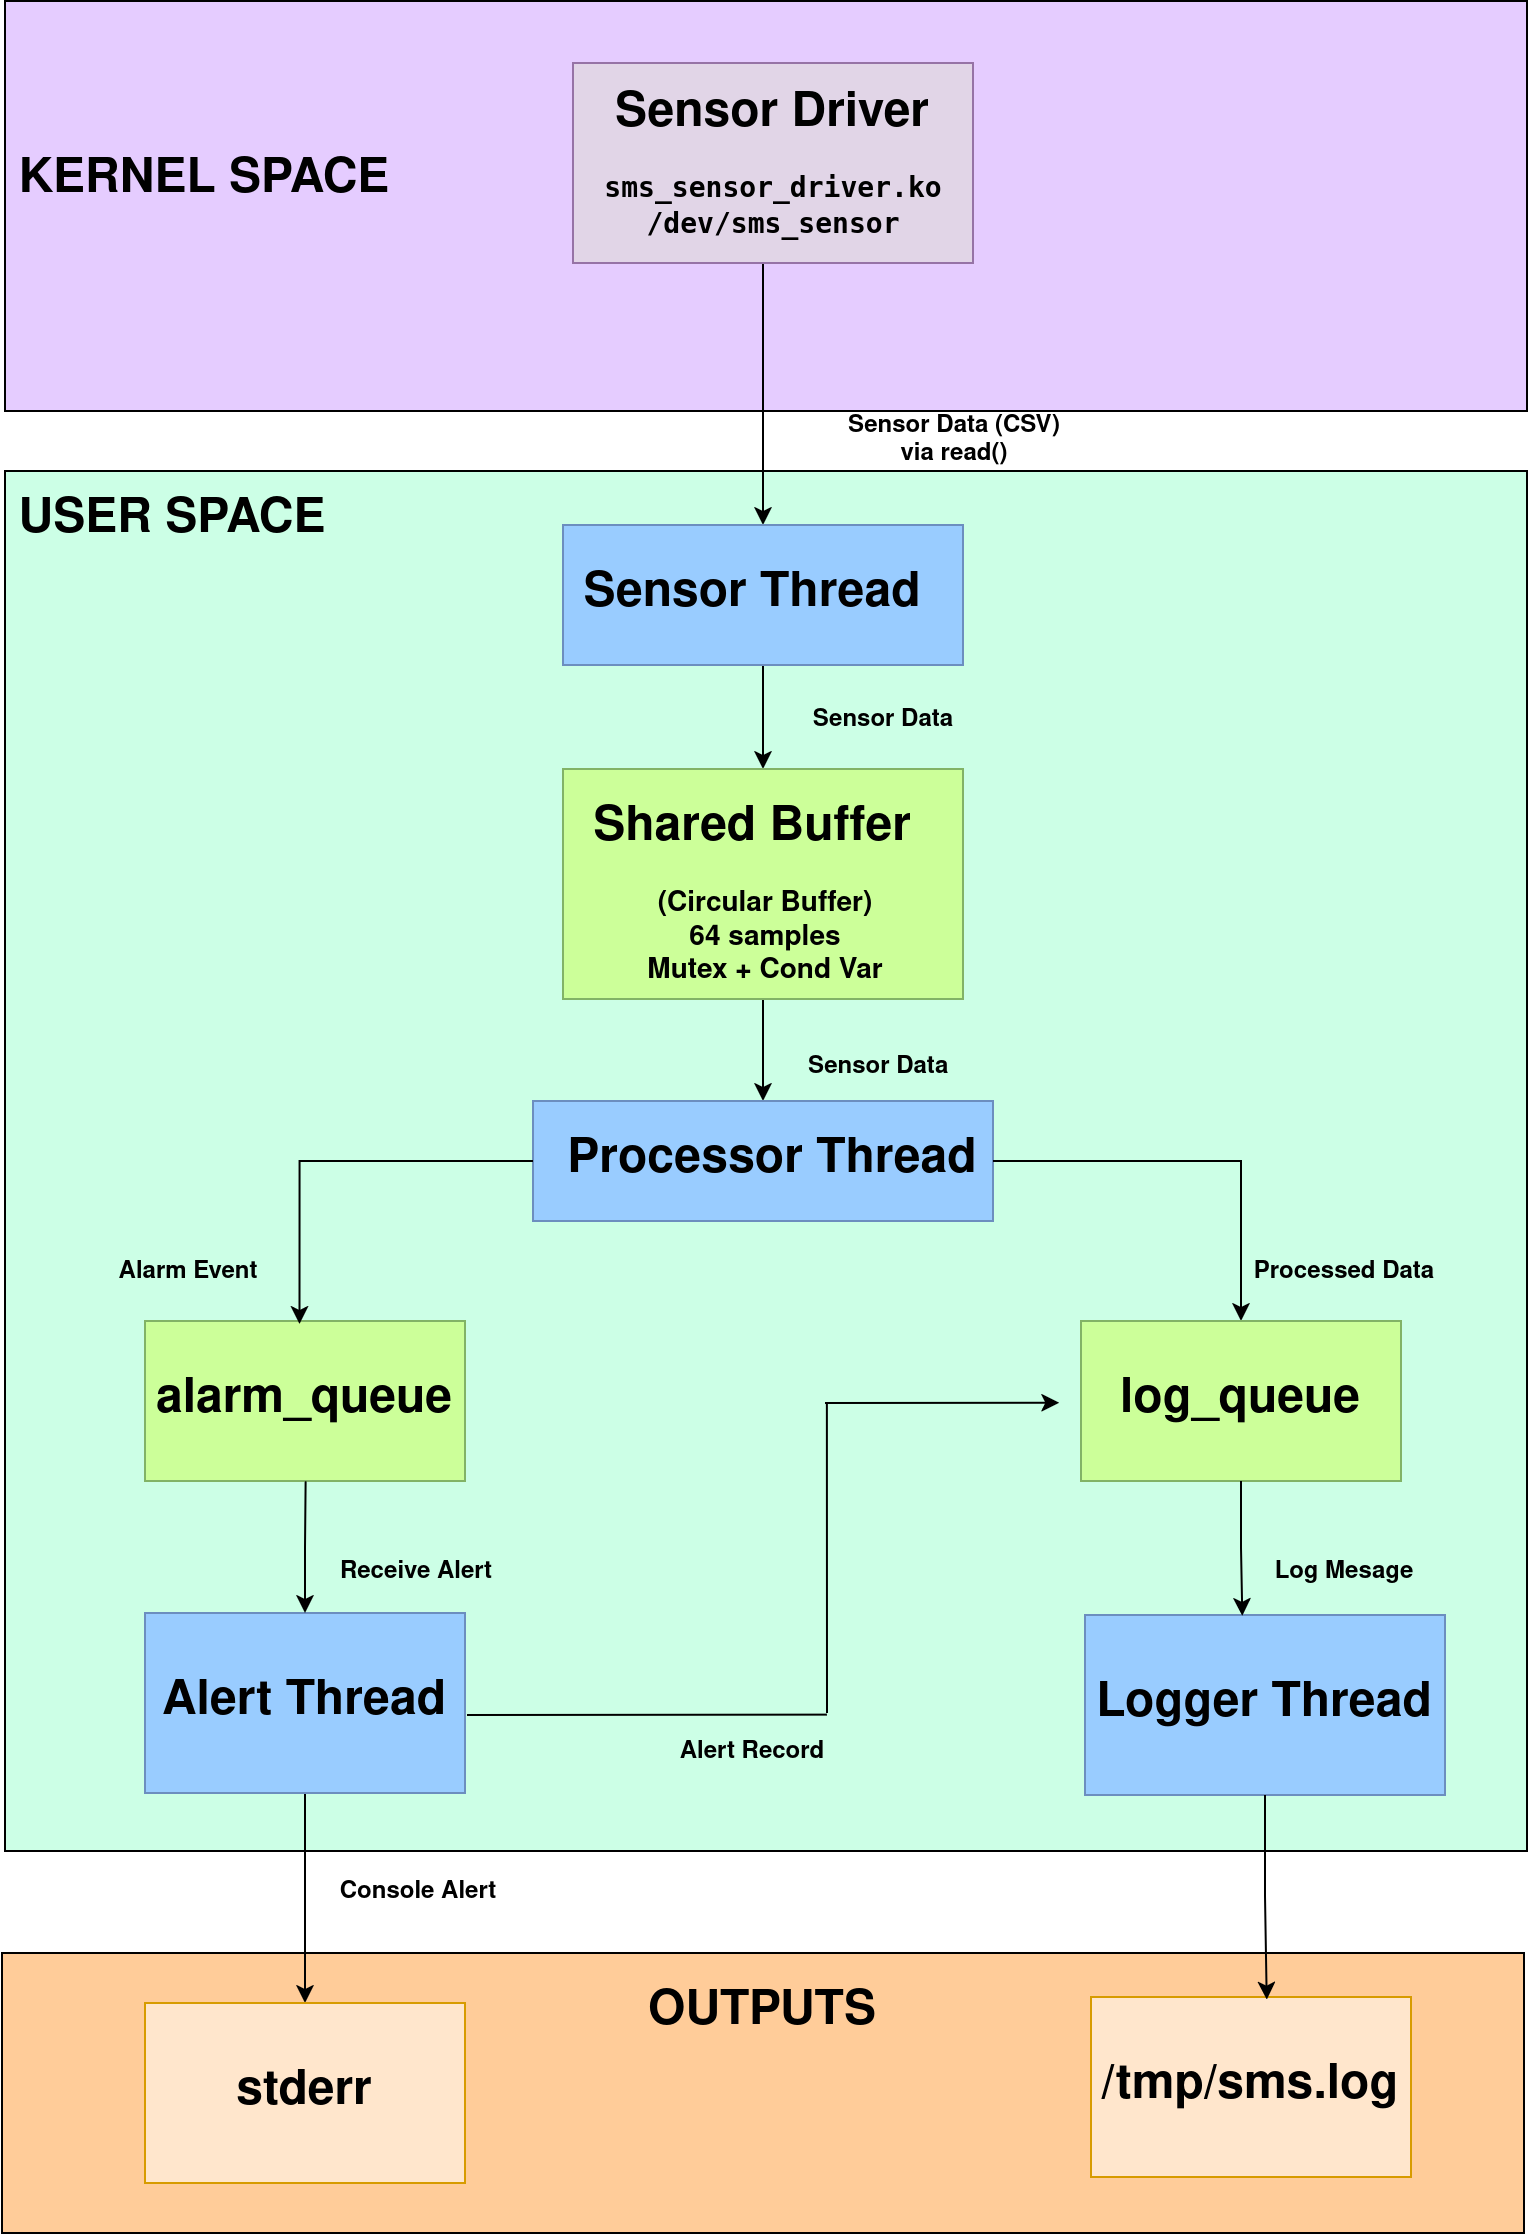

The diagram above was exported from draw.io. Its source (the exported page's mxGraphModel, read from the mxfile embedded in the PNG):
<mxGraphModel dx="2149" dy="1415" grid="0" gridSize="10" guides="1" tooltips="1" connect="1" arrows="1" fold="1" page="0" pageScale="1" pageWidth="850" pageHeight="1100" math="0" shadow="0">
  <root>
    <mxCell id="0" />
    <mxCell id="1" parent="0" />
    <mxCell id="3ph2fJfmpISZsAgfX73Q-52" parent="1" style="rounded=0;whiteSpace=wrap;html=1;fillColor=#FFCC99;" value="" vertex="1">
      <mxGeometry height="140" width="761" x="37.5" y="991" as="geometry" />
    </mxCell>
    <mxCell id="3ph2fJfmpISZsAgfX73Q-51" parent="1" style="rounded=0;whiteSpace=wrap;html=1;fillColor=#CCFFE6;" value="" vertex="1">
      <mxGeometry height="690" width="761" x="39" y="250" as="geometry" />
    </mxCell>
    <mxCell id="3ph2fJfmpISZsAgfX73Q-49" parent="1" style="rounded=0;whiteSpace=wrap;html=1;fillColor=#E5CCFF;" value="" vertex="1">
      <mxGeometry height="205" width="761" x="39" y="15" as="geometry" />
    </mxCell>
    <mxCell id="ejzS1DmTvOET3X8SWLh--3" edge="1" parent="1" source="3ph2fJfmpISZsAgfX73Q-2" style="edgeStyle=orthogonalEdgeStyle;rounded=0;orthogonalLoop=1;jettySize=auto;html=1;entryX=0.5;entryY=0;entryDx=0;entryDy=0;defaultLabelBackgroundColor=gap;" target="3ph2fJfmpISZsAgfX73Q-13">
      <mxGeometry relative="1" as="geometry">
        <Array as="points">
          <mxPoint x="418" y="177.73" />
          <mxPoint x="418" y="177.73" />
        </Array>
      </mxGeometry>
    </mxCell>
    <mxCell id="3ph2fJfmpISZsAgfX73Q-2" parent="1" style="verticalLabelPosition=bottom;verticalAlign=top;html=1;shape=mxgraph.basic.rect;fillColor2=none;strokeWidth=1;size=20;indent=5;labelPerimeter=1;fillColor=#e1d5e7;strokeColor=#9673a6;" value="" vertex="1">
      <mxGeometry height="100" width="200" x="323" y="46" as="geometry" />
    </mxCell>
    <mxCell id="3ph2fJfmpISZsAgfX73Q-5" parent="1" style="text;html=1;whiteSpace=wrap;strokeColor=none;fillColor=none;align=center;verticalAlign=middle;rounded=0;" value="&lt;b&gt;&lt;font style=&quot;font-size: 24px;&quot;&gt;Sensor Driver&lt;/font&gt;&lt;/b&gt;" vertex="1">
      <mxGeometry height="30" width="167.5" x="339.25" y="57" as="geometry" />
    </mxCell>
    <mxCell id="3ph2fJfmpISZsAgfX73Q-10" parent="1" style="text;html=1;whiteSpace=wrap;strokeColor=none;fillColor=none;align=center;verticalAlign=middle;rounded=0;" value="&lt;font style=&quot;font-size: 24px;&quot;&gt;&lt;b&gt;KERNEL SPACE&lt;/b&gt;&lt;/font&gt;" vertex="1">
      <mxGeometry height="30" width="200" x="39" y="90" as="geometry" />
    </mxCell>
    <mxCell id="3ph2fJfmpISZsAgfX73Q-37" edge="1" parent="1" source="3ph2fJfmpISZsAgfX73Q-13" style="edgeStyle=orthogonalEdgeStyle;rounded=0;orthogonalLoop=1;jettySize=auto;html=1;exitX=0.5;exitY=1;exitDx=0;exitDy=0;defaultLabelBackgroundColor=gap;entryX=0.5;entryY=0;entryDx=0;entryDy=0;" target="3ph2fJfmpISZsAgfX73Q-16">
      <mxGeometry relative="1" x="-0.1736" as="geometry">
        <mxPoint x="417.8775510204082" y="390" as="targetPoint" />
      </mxGeometry>
    </mxCell>
    <mxCell id="3ph2fJfmpISZsAgfX73Q-13" parent="1" style="rounded=0;whiteSpace=wrap;html=1;fillColor=#99CCFF;strokeColor=#6c8ebf;" value="" vertex="1">
      <mxGeometry height="70" width="200" x="318" y="277" as="geometry" />
    </mxCell>
    <mxCell id="3ph2fJfmpISZsAgfX73Q-14" parent="1" style="text;html=1;whiteSpace=wrap;strokeColor=none;fillColor=none;align=center;verticalAlign=middle;rounded=0;" value="&lt;b&gt;&lt;font style=&quot;font-size: 24px;&quot;&gt;Sensor Thread&lt;/font&gt;&lt;/b&gt;" vertex="1">
      <mxGeometry height="30" width="180" x="323" y="297" as="geometry" />
    </mxCell>
    <mxCell id="3ph2fJfmpISZsAgfX73Q-38" edge="1" parent="1" source="3ph2fJfmpISZsAgfX73Q-16" style="edgeStyle=orthogonalEdgeStyle;rounded=0;orthogonalLoop=1;jettySize=auto;html=1;exitX=0.5;exitY=1;exitDx=0;exitDy=0;entryX=0.5;entryY=0;entryDx=0;entryDy=0;defaultLabelBackgroundColor=gap;" target="3ph2fJfmpISZsAgfX73Q-20">
      <mxGeometry relative="1" as="geometry" />
    </mxCell>
    <mxCell id="3ph2fJfmpISZsAgfX73Q-16" parent="1" style="rounded=0;whiteSpace=wrap;html=1;fillColor=#CCFF99;strokeColor=#82b366;" value="" vertex="1">
      <mxGeometry height="115" width="200" x="318" y="399" as="geometry" />
    </mxCell>
    <mxCell id="3ph2fJfmpISZsAgfX73Q-17" parent="1" style="text;html=1;whiteSpace=wrap;strokeColor=none;fillColor=none;align=center;verticalAlign=middle;rounded=0;" value="&lt;b&gt;&lt;font style=&quot;font-size: 24px;&quot;&gt;Shared Buffer&lt;/font&gt;&lt;/b&gt;" vertex="1">
      <mxGeometry height="30" width="190" x="318" y="414" as="geometry" />
    </mxCell>
    <mxCell id="3ph2fJfmpISZsAgfX73Q-20" parent="1" style="rounded=0;whiteSpace=wrap;html=1;fillColor=#99CCFF;strokeColor=#6c8ebf;" value="" vertex="1">
      <mxGeometry height="60" width="230" x="303" y="565" as="geometry" />
    </mxCell>
    <mxCell id="3ph2fJfmpISZsAgfX73Q-40" edge="1" parent="1" source="3ph2fJfmpISZsAgfX73Q-25" style="edgeStyle=orthogonalEdgeStyle;rounded=0;orthogonalLoop=1;jettySize=auto;html=1;exitX=1;exitY=0.5;exitDx=0;exitDy=0;entryX=0.5;entryY=0;entryDx=0;entryDy=0;defaultLabelBackgroundColor=gap;" target="3ph2fJfmpISZsAgfX73Q-30">
      <mxGeometry relative="1" as="geometry" />
    </mxCell>
    <mxCell id="3ph2fJfmpISZsAgfX73Q-25" parent="1" style="text;html=1;whiteSpace=wrap;strokeColor=none;fillColor=none;align=center;verticalAlign=middle;rounded=0;" value="&lt;font style=&quot;font-size: 24px;&quot;&gt;&lt;b&gt;Processor Thread&lt;/b&gt;&lt;/font&gt;" vertex="1">
      <mxGeometry height="30" width="220" x="313" y="580" as="geometry" />
    </mxCell>
    <mxCell id="3ph2fJfmpISZsAgfX73Q-26" parent="1" style="verticalLabelPosition=bottom;verticalAlign=top;html=1;shape=mxgraph.basic.rect;fillColor2=none;strokeWidth=1;size=20;indent=5;labelPerimeter=1;fillColor=#CCFF99;strokeColor=#82b366;" value="" vertex="1">
      <mxGeometry height="80" width="160" x="109" y="675" as="geometry" />
    </mxCell>
    <mxCell id="3ph2fJfmpISZsAgfX73Q-27" parent="1" style="text;html=1;whiteSpace=wrap;strokeColor=none;fillColor=none;align=center;verticalAlign=middle;rounded=0;" value="&lt;b&gt;&lt;font style=&quot;font-size: 24px;&quot;&gt;alarm_queue&lt;/font&gt;&lt;/b&gt;" vertex="1">
      <mxGeometry height="30" width="236.25" x="70.87" y="700" as="geometry" />
    </mxCell>
    <mxCell id="3ph2fJfmpISZsAgfX73Q-47" edge="1" parent="1" source="3ph2fJfmpISZsAgfX73Q-28" style="edgeStyle=orthogonalEdgeStyle;rounded=0;orthogonalLoop=1;jettySize=auto;html=1;exitX=0.5;exitY=1;exitDx=0;exitDy=0;entryX=0.5;entryY=0;entryDx=0;entryDy=0;defaultLabelBackgroundColor=gap;" target="3ph2fJfmpISZsAgfX73Q-43">
      <mxGeometry relative="1" as="geometry" />
    </mxCell>
    <mxCell id="3ph2fJfmpISZsAgfX73Q-28" parent="1" style="rounded=0;whiteSpace=wrap;html=1;fillColor=#99CCFF;strokeColor=#6c8ebf;" value="" vertex="1">
      <mxGeometry height="90" width="160" x="109" y="821" as="geometry" />
    </mxCell>
    <mxCell id="3ph2fJfmpISZsAgfX73Q-29" parent="1" style="text;html=1;whiteSpace=wrap;strokeColor=none;fillColor=none;align=center;verticalAlign=middle;rounded=0;" value="&lt;font style=&quot;font-size: 24px;&quot;&gt;&lt;b&gt;Alert Thread&lt;/b&gt;&lt;/font&gt;" vertex="1">
      <mxGeometry height="30" width="150" x="114" y="851" as="geometry" />
    </mxCell>
    <mxCell id="3ph2fJfmpISZsAgfX73Q-30" parent="1" style="rounded=0;whiteSpace=wrap;html=1;fillColor=#CCFF99;strokeColor=#82b366;" value="" vertex="1">
      <mxGeometry height="80" width="160" x="577" y="675" as="geometry" />
    </mxCell>
    <mxCell id="3ph2fJfmpISZsAgfX73Q-31" parent="1" style="text;html=1;whiteSpace=wrap;strokeColor=none;fillColor=none;align=center;verticalAlign=middle;rounded=0;" value="&lt;b&gt;&lt;font style=&quot;font-size: 24px;&quot;&gt;log_queue&lt;/font&gt;&lt;/b&gt;" vertex="1">
      <mxGeometry height="30" width="60" x="627" y="700" as="geometry" />
    </mxCell>
    <mxCell id="3ph2fJfmpISZsAgfX73Q-32" parent="1" style="rounded=0;whiteSpace=wrap;html=1;fillColor=#99CCFF;strokeColor=#6c8ebf;" value="" vertex="1">
      <mxGeometry height="90" width="180" x="579" y="822" as="geometry" />
    </mxCell>
    <mxCell id="3ph2fJfmpISZsAgfX73Q-34" parent="1" style="text;html=1;whiteSpace=wrap;strokeColor=none;fillColor=none;align=center;verticalAlign=middle;rounded=0;" value="&lt;font style=&quot;font-size: 24px;&quot;&gt;&lt;b&gt;Logger Thread&lt;/b&gt;&lt;/font&gt;" vertex="1">
      <mxGeometry height="30" width="190" x="574" y="852" as="geometry" />
    </mxCell>
    <mxCell id="3ph2fJfmpISZsAgfX73Q-39" edge="1" parent="1" source="3ph2fJfmpISZsAgfX73Q-20" style="edgeStyle=orthogonalEdgeStyle;rounded=0;orthogonalLoop=1;jettySize=auto;html=1;exitX=0;exitY=0.5;exitDx=0;exitDy=0;entryX=0.483;entryY=0.019;entryDx=0;entryDy=0;entryPerimeter=0;defaultLabelBackgroundColor=gap;" target="3ph2fJfmpISZsAgfX73Q-26">
      <mxGeometry relative="1" as="geometry" />
    </mxCell>
    <mxCell id="3ph2fJfmpISZsAgfX73Q-41" edge="1" parent="1" source="3ph2fJfmpISZsAgfX73Q-30" style="edgeStyle=orthogonalEdgeStyle;rounded=0;orthogonalLoop=1;jettySize=auto;html=1;exitX=0.5;exitY=1;exitDx=0;exitDy=0;entryX=0.437;entryY=0.005;entryDx=0;entryDy=0;entryPerimeter=0;defaultLabelBackgroundColor=gap;" target="3ph2fJfmpISZsAgfX73Q-32">
      <mxGeometry relative="1" as="geometry" />
    </mxCell>
    <mxCell id="3ph2fJfmpISZsAgfX73Q-42" edge="1" parent="1" source="3ph2fJfmpISZsAgfX73Q-28" style="edgeStyle=orthogonalEdgeStyle;rounded=0;orthogonalLoop=1;jettySize=auto;html=1;exitX=0.5;exitY=0;exitDx=0;exitDy=0;entryX=0.502;entryY=1.001;entryDx=0;entryDy=0;entryPerimeter=0;defaultLabelBackgroundColor=gap;endArrow=none;endFill=0;startArrow=classic;startFill=1;" target="3ph2fJfmpISZsAgfX73Q-26">
      <mxGeometry relative="1" as="geometry" />
    </mxCell>
    <mxCell id="3ph2fJfmpISZsAgfX73Q-43" parent="1" style="rounded=0;whiteSpace=wrap;html=1;fillColor=#ffe6cc;strokeColor=#d79b00;" value="" vertex="1">
      <mxGeometry height="90" width="160" x="109" y="1016" as="geometry" />
    </mxCell>
    <mxCell id="3ph2fJfmpISZsAgfX73Q-44" parent="1" style="rounded=0;whiteSpace=wrap;html=1;fillColor=#ffe6cc;strokeColor=#d79b00;" value="" vertex="1">
      <mxGeometry height="90" width="160" x="582" y="1013" as="geometry" />
    </mxCell>
    <mxCell id="3ph2fJfmpISZsAgfX73Q-45" parent="1" style="text;html=1;whiteSpace=wrap;strokeColor=none;fillColor=none;align=center;verticalAlign=middle;rounded=0;" value="&lt;font style=&quot;font-size: 24px;&quot;&gt;&lt;b&gt;stderr&lt;/b&gt;&lt;/font&gt;" vertex="1">
      <mxGeometry height="30" width="60" x="159" y="1046" as="geometry" />
    </mxCell>
    <mxCell id="3ph2fJfmpISZsAgfX73Q-46" parent="1" style="text;html=1;whiteSpace=wrap;strokeColor=none;fillColor=none;align=center;verticalAlign=middle;rounded=0;" value="&lt;b&gt;&lt;font style=&quot;font-size: 24px;&quot;&gt;/tmp/sms.log&lt;/font&gt;&lt;/b&gt;" vertex="1">
      <mxGeometry height="30" width="160" x="582" y="1043" as="geometry" />
    </mxCell>
    <mxCell id="3ph2fJfmpISZsAgfX73Q-48" edge="1" parent="1" source="3ph2fJfmpISZsAgfX73Q-32" style="edgeStyle=orthogonalEdgeStyle;rounded=0;orthogonalLoop=1;jettySize=auto;html=1;entryX=0.549;entryY=0.014;entryDx=0;entryDy=0;entryPerimeter=0;defaultLabelBackgroundColor=gap;" target="3ph2fJfmpISZsAgfX73Q-44">
      <mxGeometry relative="1" as="geometry" />
    </mxCell>
    <mxCell id="3ph2fJfmpISZsAgfX73Q-58" edge="1" parent="1" style="endArrow=none;html=1;rounded=0;defaultLabelBackgroundColor=gap;entryX=0.54;entryY=0.849;entryDx=0;entryDy=0;entryPerimeter=0;" value="">
      <mxGeometry height="50" relative="1" width="50" as="geometry">
        <mxPoint x="270" y="872" as="sourcePoint" />
        <mxPoint x="449.94000000000005" y="871.81" as="targetPoint" />
      </mxGeometry>
    </mxCell>
    <mxCell id="3ph2fJfmpISZsAgfX73Q-59" edge="1" parent="1" style="endArrow=none;html=1;rounded=0;defaultLabelBackgroundColor=gap;entryX=0.54;entryY=0.623;entryDx=0;entryDy=0;entryPerimeter=0;" value="">
      <mxGeometry height="50" relative="1" width="50" as="geometry">
        <mxPoint x="450" y="871" as="sourcePoint" />
        <mxPoint x="449.94000000000005" y="715.8699999999999" as="targetPoint" />
      </mxGeometry>
    </mxCell>
    <mxCell id="3ph2fJfmpISZsAgfX73Q-60" edge="1" parent="1" style="endArrow=classic;html=1;rounded=0;defaultLabelBackgroundColor=gap;entryX=0.698;entryY=0.623;entryDx=0;entryDy=0;entryPerimeter=0;" value="">
      <mxGeometry height="50" relative="1" width="50" as="geometry">
        <mxPoint x="449" y="716" as="sourcePoint" />
        <mxPoint x="566.1779999999999" y="715.8700000000001" as="targetPoint" />
      </mxGeometry>
    </mxCell>
    <mxCell id="3ph2fJfmpISZsAgfX73Q-62" parent="1" style="text;html=1;whiteSpace=wrap;strokeColor=none;fillColor=none;align=center;verticalAlign=middle;rounded=0;" value="&lt;font style=&quot;font-size: 24px;&quot;&gt;&lt;b&gt;USER SPACE&lt;/b&gt;&lt;/font&gt;" vertex="1">
      <mxGeometry height="30" width="167.5" x="39" y="260" as="geometry" />
    </mxCell>
    <mxCell id="3ph2fJfmpISZsAgfX73Q-63" parent="1" style="text;html=1;whiteSpace=wrap;strokeColor=none;fillColor=none;align=center;verticalAlign=middle;rounded=0;" value="&lt;font style=&quot;font-size: 24px;&quot;&gt;&lt;b&gt;OUTPUTS&lt;/b&gt;&lt;/font&gt;" vertex="1">
      <mxGeometry height="30" width="60" x="388" y="1006" as="geometry" />
    </mxCell>
    <mxCell id="3ph2fJfmpISZsAgfX73Q-64" parent="1" style="text;html=1;whiteSpace=wrap;strokeColor=none;fillColor=none;align=center;verticalAlign=middle;rounded=0;" value="&lt;b&gt;&lt;font style=&quot;font-size: 12px;&quot;&gt;Sensor Data (CSV)&lt;br&gt;via read()&lt;/font&gt;&lt;/b&gt;" vertex="1">
      <mxGeometry height="30" width="208" x="410" y="220" as="geometry" />
    </mxCell>
    <mxCell id="3ph2fJfmpISZsAgfX73Q-65" parent="1" style="text;html=1;whiteSpace=wrap;strokeColor=none;fillColor=none;align=center;verticalAlign=middle;rounded=0;" value="&lt;b&gt;Sensor Data&lt;/b&gt;" vertex="1">
      <mxGeometry height="30" width="79" x="439" y="360" as="geometry" />
    </mxCell>
    <mxCell id="3ph2fJfmpISZsAgfX73Q-66" parent="1" style="text;whiteSpace=wrap;html=1;" value="&lt;b&gt;Sensor Data&lt;/b&gt;" vertex="1">
      <mxGeometry height="30" width="100" x="439" y="535" as="geometry" />
    </mxCell>
    <mxCell id="3ph2fJfmpISZsAgfX73Q-67" parent="1" style="text;html=1;whiteSpace=wrap;strokeColor=none;fillColor=none;align=center;verticalAlign=middle;rounded=0;" value="&lt;b&gt;Alarm Event&lt;/b&gt;" vertex="1">
      <mxGeometry height="30" width="120" x="70.87" y="636" as="geometry" />
    </mxCell>
    <mxCell id="3ph2fJfmpISZsAgfX73Q-68" parent="1" style="text;html=1;whiteSpace=wrap;strokeColor=none;fillColor=none;align=center;verticalAlign=middle;rounded=0;" value="&lt;b&gt;Processed Data&lt;/b&gt;" vertex="1">
      <mxGeometry height="30" width="110" x="654" y="636" as="geometry" />
    </mxCell>
    <mxCell id="3ph2fJfmpISZsAgfX73Q-69" parent="1" style="text;html=1;whiteSpace=wrap;strokeColor=none;fillColor=none;align=center;verticalAlign=middle;rounded=0;" value="&lt;b&gt;Receive Alert&lt;/b&gt;" vertex="1">
      <mxGeometry height="30" width="90" x="200" y="786" as="geometry" />
    </mxCell>
    <mxCell id="3ph2fJfmpISZsAgfX73Q-70" parent="1" style="text;html=1;whiteSpace=wrap;strokeColor=none;fillColor=none;align=center;verticalAlign=middle;rounded=0;" value="&lt;b&gt;Log Mesage&lt;/b&gt;" vertex="1">
      <mxGeometry height="30" width="110" x="654" y="786" as="geometry" />
    </mxCell>
    <mxCell id="3ph2fJfmpISZsAgfX73Q-71" parent="1" style="text;html=1;whiteSpace=wrap;strokeColor=none;fillColor=none;align=center;verticalAlign=middle;rounded=0;" value="&lt;b&gt;Alert Record&lt;/b&gt;" vertex="1">
      <mxGeometry height="30" width="90" x="368" y="876" as="geometry" />
    </mxCell>
    <mxCell id="3ph2fJfmpISZsAgfX73Q-72" parent="1" style="text;html=1;whiteSpace=wrap;strokeColor=none;fillColor=none;align=center;verticalAlign=middle;rounded=0;" value="&lt;b&gt;Console Alert&lt;/b&gt;" vertex="1">
      <mxGeometry height="30" width="110" x="190.87" y="946" as="geometry" />
    </mxCell>
    <mxCell id="ejzS1DmTvOET3X8SWLh--2" parent="1" style="text;html=1;whiteSpace=wrap;strokeColor=none;fillColor=none;align=center;verticalAlign=middle;rounded=0;" value="&lt;font style=&quot;font-size: 14px;&quot;&gt;&lt;b&gt;&lt;code&gt;sms_sensor_driver.ko&lt;br&gt;&lt;/code&gt;&lt;code dir=&quot;ltr&quot;&gt;/dev/sms_sensor&lt;/code&gt;&lt;span&gt; &lt;/span&gt;&lt;/b&gt;&lt;/font&gt;" vertex="1">
      <mxGeometry height="30" width="175" x="335.5" y="102.5" as="geometry" />
    </mxCell>
    <mxCell id="ejzS1DmTvOET3X8SWLh--4" parent="1" style="text;html=1;whiteSpace=wrap;strokeColor=none;fillColor=none;align=center;verticalAlign=middle;rounded=0;" value="&lt;font style=&quot;font-size: 14px;&quot;&gt;&lt;b&gt;&lt;br&gt;(Circular Buffer)&lt;br&gt;64 samples&lt;br&gt;Mutex + Cond Var&lt;/b&gt;&lt;/font&gt;" vertex="1">
      <mxGeometry height="30" width="143" x="348" y="460" as="geometry" />
    </mxCell>
  </root>
</mxGraphModel>